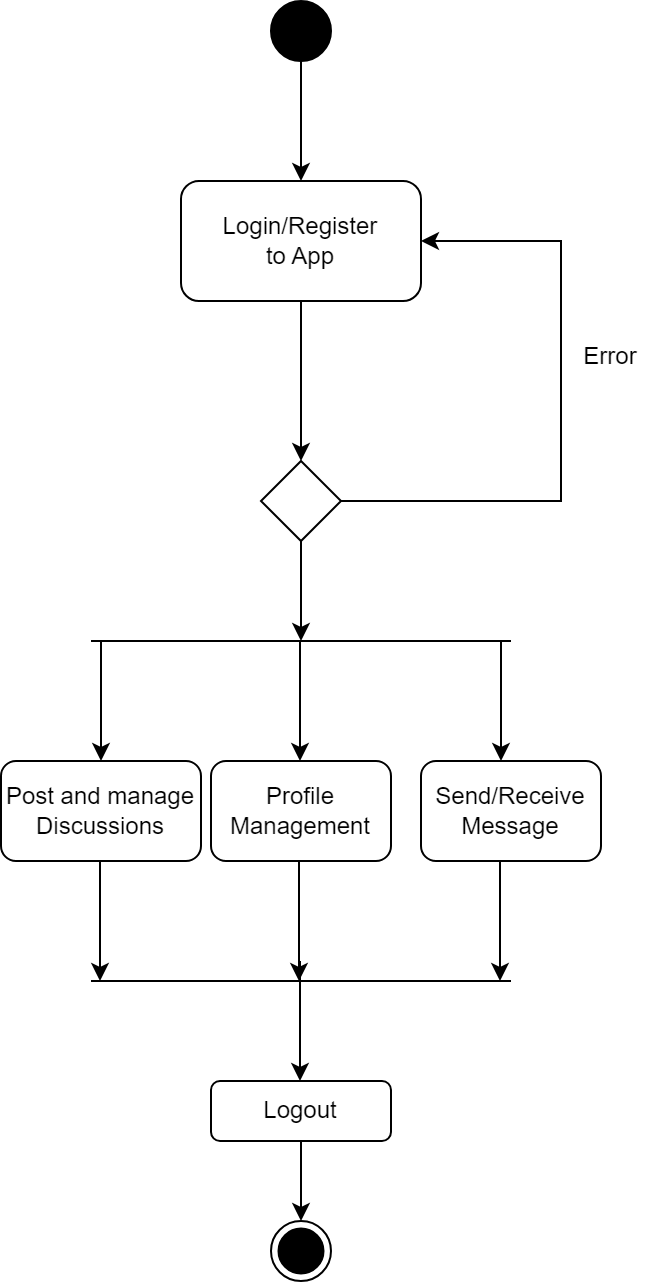

The diagram above was exported from draw.io. Its source (the exported page's mxGraphModel, read from the mxfile embedded in the PNG):
<mxGraphModel dx="236" dy="126" grid="1" gridSize="10" guides="1" tooltips="1" connect="1" arrows="1" fold="1" page="1" pageScale="1" pageWidth="1169" pageHeight="826" background="none" math="0" shadow="0">
  <root>
    <mxCell id="0" />
    <mxCell id="1" parent="0" />
    <mxCell id="KH6XYjk5DwD5BKlGYf_7-47" style="edgeStyle=orthogonalEdgeStyle;rounded=0;orthogonalLoop=1;jettySize=auto;html=1;entryX=0.5;entryY=0;entryDx=0;entryDy=0;" edge="1" parent="1" source="KH6XYjk5DwD5BKlGYf_7-42" target="KH6XYjk5DwD5BKlGYf_7-46">
      <mxGeometry relative="1" as="geometry" />
    </mxCell>
    <mxCell id="KH6XYjk5DwD5BKlGYf_7-42" value="" style="ellipse;whiteSpace=wrap;html=1;aspect=fixed;fillColor=#000000;strokeColor=#000000;" vertex="1" parent="1">
      <mxGeometry x="445" y="170" width="30" height="30" as="geometry" />
    </mxCell>
    <mxCell id="KH6XYjk5DwD5BKlGYf_7-48" style="edgeStyle=orthogonalEdgeStyle;rounded=0;orthogonalLoop=1;jettySize=auto;html=1;entryX=0.5;entryY=0;entryDx=0;entryDy=0;" edge="1" parent="1" source="KH6XYjk5DwD5BKlGYf_7-46" target="KH6XYjk5DwD5BKlGYf_7-49">
      <mxGeometry relative="1" as="geometry">
        <mxPoint x="460" y="400" as="targetPoint" />
      </mxGeometry>
    </mxCell>
    <mxCell id="KH6XYjk5DwD5BKlGYf_7-46" value="Login/Register&lt;br&gt;to App" style="rounded=1;whiteSpace=wrap;html=1;" vertex="1" parent="1">
      <mxGeometry x="400" y="260" width="120" height="60" as="geometry" />
    </mxCell>
    <mxCell id="KH6XYjk5DwD5BKlGYf_7-50" style="edgeStyle=orthogonalEdgeStyle;rounded=0;orthogonalLoop=1;jettySize=auto;html=1;entryX=1;entryY=0.5;entryDx=0;entryDy=0;exitX=1;exitY=0.5;exitDx=0;exitDy=0;" edge="1" parent="1" source="KH6XYjk5DwD5BKlGYf_7-49" target="KH6XYjk5DwD5BKlGYf_7-46">
      <mxGeometry relative="1" as="geometry">
        <Array as="points">
          <mxPoint x="590" y="420" />
          <mxPoint x="590" y="290" />
        </Array>
      </mxGeometry>
    </mxCell>
    <mxCell id="KH6XYjk5DwD5BKlGYf_7-52" style="edgeStyle=orthogonalEdgeStyle;rounded=0;orthogonalLoop=1;jettySize=auto;html=1;" edge="1" parent="1" source="KH6XYjk5DwD5BKlGYf_7-49">
      <mxGeometry relative="1" as="geometry">
        <mxPoint x="460" y="490" as="targetPoint" />
      </mxGeometry>
    </mxCell>
    <mxCell id="KH6XYjk5DwD5BKlGYf_7-49" value="" style="rhombus;whiteSpace=wrap;html=1;" vertex="1" parent="1">
      <mxGeometry x="440" y="400" width="40" height="40" as="geometry" />
    </mxCell>
    <mxCell id="KH6XYjk5DwD5BKlGYf_7-51" value="Error" style="text;html=1;strokeColor=none;fillColor=none;align=center;verticalAlign=middle;whiteSpace=wrap;rounded=0;" vertex="1" parent="1">
      <mxGeometry x="585" y="333" width="60" height="30" as="geometry" />
    </mxCell>
    <mxCell id="KH6XYjk5DwD5BKlGYf_7-54" value="" style="endArrow=none;html=1;rounded=0;" edge="1" parent="1">
      <mxGeometry width="50" height="50" relative="1" as="geometry">
        <mxPoint x="355" y="490" as="sourcePoint" />
        <mxPoint x="565" y="490" as="targetPoint" />
      </mxGeometry>
    </mxCell>
    <mxCell id="KH6XYjk5DwD5BKlGYf_7-55" value="" style="endArrow=classic;html=1;rounded=0;" edge="1" parent="1">
      <mxGeometry width="50" height="50" relative="1" as="geometry">
        <mxPoint x="360" y="490" as="sourcePoint" />
        <mxPoint x="360" y="550" as="targetPoint" />
      </mxGeometry>
    </mxCell>
    <mxCell id="KH6XYjk5DwD5BKlGYf_7-56" value="" style="endArrow=classic;html=1;rounded=0;" edge="1" parent="1">
      <mxGeometry width="50" height="50" relative="1" as="geometry">
        <mxPoint x="560" y="490" as="sourcePoint" />
        <mxPoint x="560" y="550" as="targetPoint" />
      </mxGeometry>
    </mxCell>
    <mxCell id="KH6XYjk5DwD5BKlGYf_7-57" value="" style="endArrow=classic;html=1;rounded=0;" edge="1" parent="1">
      <mxGeometry width="50" height="50" relative="1" as="geometry">
        <mxPoint x="459.5" y="490" as="sourcePoint" />
        <mxPoint x="459.5" y="550" as="targetPoint" />
      </mxGeometry>
    </mxCell>
    <mxCell id="KH6XYjk5DwD5BKlGYf_7-58" value="Post and manage Discussions" style="rounded=1;whiteSpace=wrap;html=1;" vertex="1" parent="1">
      <mxGeometry x="310" y="550" width="100" height="50" as="geometry" />
    </mxCell>
    <mxCell id="KH6XYjk5DwD5BKlGYf_7-59" value="Profile Management" style="rounded=1;whiteSpace=wrap;html=1;" vertex="1" parent="1">
      <mxGeometry x="415" y="550" width="90" height="50" as="geometry" />
    </mxCell>
    <mxCell id="KH6XYjk5DwD5BKlGYf_7-60" value="Send/Receive Message" style="rounded=1;whiteSpace=wrap;html=1;" vertex="1" parent="1">
      <mxGeometry x="520" y="550" width="90" height="50" as="geometry" />
    </mxCell>
    <mxCell id="KH6XYjk5DwD5BKlGYf_7-61" value="" style="endArrow=classic;html=1;rounded=0;" edge="1" parent="1">
      <mxGeometry width="50" height="50" relative="1" as="geometry">
        <mxPoint x="359.5" y="600" as="sourcePoint" />
        <mxPoint x="359.5" y="660" as="targetPoint" />
      </mxGeometry>
    </mxCell>
    <mxCell id="KH6XYjk5DwD5BKlGYf_7-62" value="" style="endArrow=classic;html=1;rounded=0;" edge="1" parent="1">
      <mxGeometry width="50" height="50" relative="1" as="geometry">
        <mxPoint x="559.5" y="600" as="sourcePoint" />
        <mxPoint x="559.5" y="660" as="targetPoint" />
      </mxGeometry>
    </mxCell>
    <mxCell id="KH6XYjk5DwD5BKlGYf_7-63" value="" style="endArrow=classic;html=1;rounded=0;" edge="1" parent="1">
      <mxGeometry width="50" height="50" relative="1" as="geometry">
        <mxPoint x="459" y="600" as="sourcePoint" />
        <mxPoint x="459" y="660" as="targetPoint" />
      </mxGeometry>
    </mxCell>
    <mxCell id="KH6XYjk5DwD5BKlGYf_7-64" value="" style="endArrow=none;html=1;rounded=0;" edge="1" parent="1">
      <mxGeometry width="50" height="50" relative="1" as="geometry">
        <mxPoint x="355" y="660" as="sourcePoint" />
        <mxPoint x="565" y="660" as="targetPoint" />
      </mxGeometry>
    </mxCell>
    <mxCell id="KH6XYjk5DwD5BKlGYf_7-65" value="" style="endArrow=classic;html=1;rounded=0;" edge="1" parent="1">
      <mxGeometry width="50" height="50" relative="1" as="geometry">
        <mxPoint x="459.5" y="650" as="sourcePoint" />
        <mxPoint x="459.5" y="710" as="targetPoint" />
      </mxGeometry>
    </mxCell>
    <mxCell id="KH6XYjk5DwD5BKlGYf_7-89" style="edgeStyle=orthogonalEdgeStyle;rounded=0;orthogonalLoop=1;jettySize=auto;html=1;entryX=0.5;entryY=0;entryDx=0;entryDy=0;" edge="1" parent="1" source="KH6XYjk5DwD5BKlGYf_7-66" target="KH6XYjk5DwD5BKlGYf_7-88">
      <mxGeometry relative="1" as="geometry" />
    </mxCell>
    <mxCell id="KH6XYjk5DwD5BKlGYf_7-66" value="Logout" style="rounded=1;whiteSpace=wrap;html=1;" vertex="1" parent="1">
      <mxGeometry x="415" y="710" width="90" height="30" as="geometry" />
    </mxCell>
    <mxCell id="KH6XYjk5DwD5BKlGYf_7-88" value="" style="ellipse;whiteSpace=wrap;html=1;aspect=fixed;" vertex="1" parent="1">
      <mxGeometry x="445" y="780" width="30" height="30" as="geometry" />
    </mxCell>
    <mxCell id="KH6XYjk5DwD5BKlGYf_7-90" value="" style="ellipse;whiteSpace=wrap;html=1;aspect=fixed;fillColor=#000000;" vertex="1" parent="1">
      <mxGeometry x="448.75" y="783.75" width="22.5" height="22.5" as="geometry" />
    </mxCell>
  </root>
</mxGraphModel>